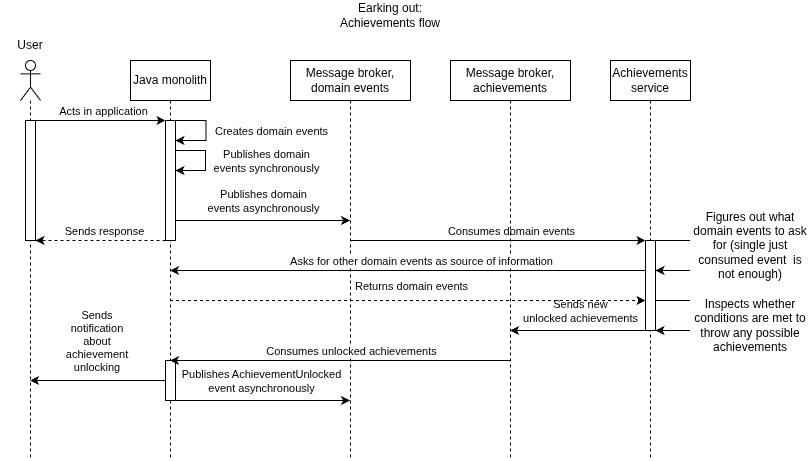

The diagram above was exported from draw.io. Its source (the exported page's mxGraphModel, read from the mxfile embedded in the PNG):
<mxGraphModel dx="976" dy="490" grid="1" gridSize="10" guides="1" tooltips="1" connect="1" arrows="1" fold="1" page="1" pageScale="1" pageWidth="850" pageHeight="1100" math="0" shadow="0">
  <root>
    <mxCell id="0" />
    <mxCell id="1" parent="0" />
    <mxCell id="gKglogDBTnhUNa3I1dRx-7" edge="1" parent="1" source="gKglogDBTnhUNa3I1dRx-41" style="edgeStyle=sequenceEdgeStyle;rounded=0;orthogonalLoop=1;jettySize=auto;html=1;libavoidRouting=0;curved=0;" target="gKglogDBTnhUNa3I1dRx-43">
      <mxGeometry relative="1" x="0.0332" as="geometry">
        <Array as="points">
          <mxPoint x="127.24999999999989" y="140.00000000000006" />
        </Array>
      </mxGeometry>
    </mxCell>
    <mxCell id="gKglogDBTnhUNa3I1dRx-8" connectable="0" parent="gKglogDBTnhUNa3I1dRx-7" style="edgeLabel;html=1;align=center;verticalAlign=middle;resizable=0;points=[];" value="Acts in application" vertex="1">
      <mxGeometry relative="1" x="0.3137" y="1" as="geometry">
        <mxPoint x="-18" y="-9" as="offset" />
      </mxGeometry>
    </mxCell>
    <mxCell id="gKglogDBTnhUNa3I1dRx-1" parent="1" style="shape=umlLifeline;perimeter=lifelinePerimeter;whiteSpace=wrap;html=1;container=1;dropTarget=0;collapsible=0;recursiveResize=0;outlineConnect=0;portConstraint=eastwest;newEdgeStyle={&quot;edgeStyle&quot;:&quot;sequenceEdgeStyle&quot;,&quot;libavoidRouting&quot;:0,&quot;curved&quot;:0,&quot;rounded&quot;:0};participant=umlActor;size=40;" value="" vertex="1">
      <mxGeometry height="400" width="20" x="50" y="80" as="geometry" />
    </mxCell>
    <mxCell id="gKglogDBTnhUNa3I1dRx-41" parent="gKglogDBTnhUNa3I1dRx-1" style="html=1;points=[[0,0,0,0,5],[0,1,0,0,-5],[1,0,0,0,5],[1,1,0,0,-5]];perimeter=orthogonalPerimeter;outlineConnect=0;targetShapes=umlLifeline;portConstraint=eastwest;newEdgeStyle={&quot;edgeStyle&quot;:&quot;sequenceEdgeStyle&quot;,&quot;libavoidRouting&quot;:0,&quot;curved&quot;:0,&quot;rounded&quot;:0};" value="" vertex="1">
      <mxGeometry height="120" width="10" x="5" y="60" as="geometry" />
    </mxCell>
    <mxCell id="gKglogDBTnhUNa3I1dRx-14" edge="1" parent="1" source="gKglogDBTnhUNa3I1dRx-2" style="edgeStyle=sequenceEdgeStyle;rounded=0;orthogonalLoop=1;jettySize=auto;html=1;libavoidRouting=0;curved=0;" target="gKglogDBTnhUNa3I1dRx-4">
      <mxGeometry relative="1" x="-0.0029" as="geometry">
        <Array as="points">
          <mxPoint x="292.2499999999999" y="240" />
        </Array>
      </mxGeometry>
    </mxCell>
    <mxCell id="gKglogDBTnhUNa3I1dRx-15" connectable="0" parent="gKglogDBTnhUNa3I1dRx-14" style="edgeLabel;html=1;align=center;verticalAlign=middle;resizable=0;points=[];" value="Publishes domain&lt;div&gt;events asynchronously&lt;/div&gt;" vertex="1">
      <mxGeometry relative="1" x="0.2607" as="geometry">
        <mxPoint x="-20" y="-20" as="offset" />
      </mxGeometry>
    </mxCell>
    <mxCell id="gKglogDBTnhUNa3I1dRx-18" edge="1" parent="1" source="gKglogDBTnhUNa3I1dRx-43" style="edgeStyle=sequenceEdgeStyle;rounded=0;orthogonalLoop=1;jettySize=auto;html=1;libavoidRouting=0;curved=0;dashed=1;" target="gKglogDBTnhUNa3I1dRx-41">
      <mxGeometry relative="1" as="geometry">
        <Array as="points">
          <mxPoint x="129.99999999999994" y="260" />
        </Array>
      </mxGeometry>
    </mxCell>
    <mxCell id="gKglogDBTnhUNa3I1dRx-19" connectable="0" parent="gKglogDBTnhUNa3I1dRx-18" style="edgeLabel;html=1;align=center;verticalAlign=middle;resizable=0;points=[];" value="&lt;span style=&quot;background-color: light-dark(#ffffff, var(--ge-dark-color, #121212)); color: light-dark(#000000, var(--ge-light-color, #ffffff));&quot;&gt;Sends response&lt;/span&gt;" vertex="1">
      <mxGeometry relative="1" x="0.3385" y="-2" as="geometry">
        <mxPoint x="25" y="-8" as="offset" />
      </mxGeometry>
    </mxCell>
    <mxCell id="gKglogDBTnhUNa3I1dRx-2" parent="1" style="shape=umlLifeline;perimeter=lifelinePerimeter;whiteSpace=wrap;html=1;container=1;dropTarget=0;collapsible=0;recursiveResize=0;outlineConnect=0;portConstraint=eastwest;newEdgeStyle={&quot;edgeStyle&quot;:&quot;sequenceEdgeStyle&quot;,&quot;libavoidRouting&quot;:0,&quot;curved&quot;:0,&quot;rounded&quot;:0};" value="Java monolith" vertex="1">
      <mxGeometry height="400" width="80" x="160" y="80" as="geometry" />
    </mxCell>
    <mxCell id="gKglogDBTnhUNa3I1dRx-40" parent="gKglogDBTnhUNa3I1dRx-2" style="html=1;points=[[0,0,0,0,5],[0,1,0,0,-5],[1,0,0,0,5],[1,1,0,0,-5]];perimeter=orthogonalPerimeter;outlineConnect=0;targetShapes=umlLifeline;portConstraint=eastwest;newEdgeStyle={&quot;edgeStyle&quot;:&quot;sequenceEdgeStyle&quot;,&quot;libavoidRouting&quot;:0,&quot;curved&quot;:0,&quot;rounded&quot;:0};" value="" vertex="1">
      <mxGeometry height="40" width="10" x="35" y="300" as="geometry" />
    </mxCell>
    <mxCell id="gKglogDBTnhUNa3I1dRx-43" parent="gKglogDBTnhUNa3I1dRx-2" style="html=1;points=[[0,0,0,0,5],[0,1,0,0,-5],[1,0,0,0,5],[1,1,0,0,-5]];perimeter=orthogonalPerimeter;outlineConnect=0;targetShapes=umlLifeline;portConstraint=eastwest;newEdgeStyle={&quot;edgeStyle&quot;:&quot;sequenceEdgeStyle&quot;,&quot;libavoidRouting&quot;:0,&quot;curved&quot;:0,&quot;rounded&quot;:0};" value="" vertex="1">
      <mxGeometry height="120" width="10" x="35" y="60" as="geometry" />
    </mxCell>
    <mxCell id="gKglogDBTnhUNa3I1dRx-9" edge="1" parent="gKglogDBTnhUNa3I1dRx-2" source="gKglogDBTnhUNa3I1dRx-43" style="edgeStyle=sequenceEdgeStyle;rounded=0;orthogonalLoop=1;jettySize=auto;html=1;libavoidRouting=0;curved=0;" target="gKglogDBTnhUNa3I1dRx-43">
      <mxGeometry relative="1" x="0.2346" as="geometry">
        <Array as="points">
          <mxPoint x="75.5" y="60" />
          <mxPoint x="75.5" y="80" />
        </Array>
        <mxPoint x="105.5" y="100" as="targetPoint" />
      </mxGeometry>
    </mxCell>
    <mxCell id="gKglogDBTnhUNa3I1dRx-11" connectable="0" parent="gKglogDBTnhUNa3I1dRx-9" style="edgeLabel;html=1;align=center;verticalAlign=middle;resizable=0;points=[];" value="Creates domain events" vertex="1">
      <mxGeometry relative="1" x="0.1852" y="1" as="geometry">
        <mxPoint x="64" y="-7" as="offset" />
      </mxGeometry>
    </mxCell>
    <mxCell id="gKglogDBTnhUNa3I1dRx-3" parent="1" style="text;html=1;whiteSpace=wrap;strokeColor=none;fillColor=none;align=center;verticalAlign=middle;rounded=0;" value="User" vertex="1">
      <mxGeometry height="30" width="60" x="30" y="50" as="geometry" />
    </mxCell>
    <mxCell id="gKglogDBTnhUNa3I1dRx-4" parent="1" style="shape=umlLifeline;perimeter=lifelinePerimeter;whiteSpace=wrap;html=1;container=1;dropTarget=0;collapsible=0;recursiveResize=0;outlineConnect=0;portConstraint=eastwest;newEdgeStyle={&quot;edgeStyle&quot;:&quot;sequenceEdgeStyle&quot;,&quot;libavoidRouting&quot;:0,&quot;curved&quot;:0,&quot;rounded&quot;:0};" value="Message broker, domain events" vertex="1">
      <mxGeometry height="400" width="120" x="320" y="80" as="geometry" />
    </mxCell>
    <mxCell id="gKglogDBTnhUNa3I1dRx-5" parent="1" style="shape=umlLifeline;perimeter=lifelinePerimeter;whiteSpace=wrap;html=1;container=1;dropTarget=0;collapsible=0;recursiveResize=0;outlineConnect=0;portConstraint=eastwest;newEdgeStyle={&quot;edgeStyle&quot;:&quot;sequenceEdgeStyle&quot;,&quot;libavoidRouting&quot;:0,&quot;curved&quot;:0,&quot;rounded&quot;:0};" value="Achievements service" vertex="1">
      <mxGeometry height="400" width="80" x="640" y="80" as="geometry" />
    </mxCell>
    <mxCell id="gKglogDBTnhUNa3I1dRx-44" parent="gKglogDBTnhUNa3I1dRx-5" style="html=1;points=[[0,0,0,0,5],[0,1,0,0,-5],[1,0,0,0,5],[1,1,0,0,-5]];perimeter=orthogonalPerimeter;outlineConnect=0;targetShapes=umlLifeline;portConstraint=eastwest;newEdgeStyle={&quot;edgeStyle&quot;:&quot;sequenceEdgeStyle&quot;,&quot;libavoidRouting&quot;:0,&quot;curved&quot;:0,&quot;rounded&quot;:0};" value="" vertex="1">
      <mxGeometry height="90" width="10" x="35" y="180" as="geometry" />
    </mxCell>
    <mxCell id="gKglogDBTnhUNa3I1dRx-12" edge="1" parent="1" style="edgeStyle=sequenceEdgeStyle;rounded=0;orthogonalLoop=1;jettySize=auto;html=1;libavoidRouting=0;curved=0;">
      <mxGeometry relative="1" x="0.1481" as="geometry">
        <Array as="points">
          <mxPoint x="235" y="170" />
          <mxPoint x="235" y="190" />
        </Array>
        <mxPoint x="205" y="170" as="sourcePoint" />
        <mxPoint x="205" y="190" as="targetPoint" />
      </mxGeometry>
    </mxCell>
    <mxCell id="gKglogDBTnhUNa3I1dRx-13" connectable="0" parent="gKglogDBTnhUNa3I1dRx-12" style="edgeLabel;html=1;align=center;verticalAlign=middle;resizable=0;points=[];" value="Publishes domain&lt;div&gt;events synchronously&lt;/div&gt;" vertex="1">
      <mxGeometry relative="1" x="0.0988" y="1" as="geometry">
        <mxPoint x="59" y="-4" as="offset" />
      </mxGeometry>
    </mxCell>
    <mxCell id="gKglogDBTnhUNa3I1dRx-20" edge="1" parent="1" source="gKglogDBTnhUNa3I1dRx-4" style="edgeStyle=sequenceEdgeStyle;rounded=0;orthogonalLoop=1;jettySize=auto;html=1;libavoidRouting=0;curved=0;" target="gKglogDBTnhUNa3I1dRx-44">
      <mxGeometry relative="1" x="0.0288" as="geometry">
        <Array as="points">
          <mxPoint x="529.5" y="260" />
        </Array>
        <mxPoint x="365" y="260" as="sourcePoint" />
        <mxPoint x="525" y="260" as="targetPoint" />
      </mxGeometry>
    </mxCell>
    <mxCell id="gKglogDBTnhUNa3I1dRx-21" connectable="0" parent="gKglogDBTnhUNa3I1dRx-20" style="edgeLabel;html=1;align=center;verticalAlign=middle;resizable=0;points=[];" value="Consumes domain events" vertex="1">
      <mxGeometry relative="1" x="0.313" as="geometry">
        <mxPoint x="-33" y="-10" as="offset" />
      </mxGeometry>
    </mxCell>
    <mxCell id="gKglogDBTnhUNa3I1dRx-22" parent="1" style="shape=umlLifeline;perimeter=lifelinePerimeter;whiteSpace=wrap;html=1;container=1;dropTarget=0;collapsible=0;recursiveResize=0;outlineConnect=0;portConstraint=eastwest;newEdgeStyle={&quot;edgeStyle&quot;:&quot;sequenceEdgeStyle&quot;,&quot;libavoidRouting&quot;:0,&quot;curved&quot;:0,&quot;rounded&quot;:0};" value="Message broker, achievements" vertex="1">
      <mxGeometry height="400" width="120" x="480" y="80" as="geometry" />
    </mxCell>
    <mxCell id="gKglogDBTnhUNa3I1dRx-24" parent="1" style="text;html=1;whiteSpace=wrap;strokeColor=none;fillColor=none;align=center;verticalAlign=middle;rounded=0;" value="Earking out: Achievements flow" vertex="1">
      <mxGeometry height="30" width="140" x="350" y="20" as="geometry" />
    </mxCell>
    <mxCell id="gKglogDBTnhUNa3I1dRx-31" edge="1" parent="1" source="gKglogDBTnhUNa3I1dRx-44" style="edgeStyle=sequenceEdgeStyle;rounded=0;orthogonalLoop=1;jettySize=auto;html=1;libavoidRouting=0;curved=0;" target="gKglogDBTnhUNa3I1dRx-22">
      <mxGeometry relative="1" as="geometry">
        <Array as="points">
          <mxPoint x="612.2500000000002" y="399.9999999999999" />
        </Array>
        <mxPoint x="615" y="400" as="sourcePoint" />
        <mxPoint x="915" y="400" as="targetPoint" />
      </mxGeometry>
    </mxCell>
    <mxCell id="gKglogDBTnhUNa3I1dRx-32" connectable="0" parent="gKglogDBTnhUNa3I1dRx-31" style="edgeLabel;html=1;align=center;verticalAlign=middle;resizable=0;points=[];" value="Sends new&lt;div&gt;unlocked achievements&lt;/div&gt;" vertex="1">
      <mxGeometry relative="1" x="0.2733" as="geometry">
        <mxPoint x="20" y="-20" as="offset" />
      </mxGeometry>
    </mxCell>
    <mxCell id="gKglogDBTnhUNa3I1dRx-33" edge="1" parent="1" source="gKglogDBTnhUNa3I1dRx-22" style="edgeStyle=sequenceEdgeStyle;rounded=0;orthogonalLoop=1;jettySize=auto;html=1;libavoidRouting=0;curved=0;" target="gKglogDBTnhUNa3I1dRx-2">
      <mxGeometry relative="1" x="0.0164" as="geometry">
        <Array as="points">
          <mxPoint x="490" y="380" />
        </Array>
        <mxPoint x="425" y="420" as="sourcePoint" />
        <mxPoint x="285" y="420" as="targetPoint" />
      </mxGeometry>
    </mxCell>
    <mxCell id="gKglogDBTnhUNa3I1dRx-34" connectable="0" parent="gKglogDBTnhUNa3I1dRx-33" style="edgeLabel;html=1;align=center;verticalAlign=middle;resizable=0;points=[];" value="Consumes unlocked achievements" vertex="1">
      <mxGeometry relative="1" x="-0.9821" as="geometry">
        <mxPoint x="-156" y="-10" as="offset" />
      </mxGeometry>
    </mxCell>
    <mxCell id="gKglogDBTnhUNa3I1dRx-39" connectable="0" parent="gKglogDBTnhUNa3I1dRx-33" style="edgeLabel;html=1;align=center;verticalAlign=middle;resizable=0;points=[];" value="Publishes AchievementUnlocked&lt;div&gt;event asynchronously&lt;/div&gt;" vertex="1">
      <mxGeometry relative="1" x="-0.9821" as="geometry">
        <mxPoint x="-246" y="20" as="offset" />
      </mxGeometry>
    </mxCell>
    <mxCell id="gKglogDBTnhUNa3I1dRx-35" edge="1" parent="1" source="gKglogDBTnhUNa3I1dRx-40" style="edgeStyle=sequenceEdgeStyle;rounded=0;orthogonalLoop=1;jettySize=auto;html=1;libavoidRouting=0;curved=0;" target="gKglogDBTnhUNa3I1dRx-1">
      <mxGeometry relative="1" x="-0.5055" as="geometry">
        <Array as="points">
          <mxPoint x="130" y="400" />
        </Array>
        <mxPoint x="435" y="480" as="sourcePoint" />
        <mxPoint x="95" y="480" as="targetPoint" />
      </mxGeometry>
    </mxCell>
    <mxCell id="gKglogDBTnhUNa3I1dRx-36" connectable="0" parent="gKglogDBTnhUNa3I1dRx-35" style="edgeLabel;html=1;align=center;verticalAlign=middle;resizable=0;points=[];whiteSpace=wrap;" value="Sends notification about achievement unlocking" vertex="1">
      <mxGeometry relative="1" x="-0.9819" as="geometry">
        <mxPoint x="-68" y="-40" as="offset" />
      </mxGeometry>
    </mxCell>
    <mxCell id="gKglogDBTnhUNa3I1dRx-37" edge="1" parent="1" source="gKglogDBTnhUNa3I1dRx-40" style="edgeStyle=sequenceEdgeStyle;rounded=0;orthogonalLoop=1;jettySize=auto;html=1;libavoidRouting=0;curved=0;" target="gKglogDBTnhUNa3I1dRx-4">
      <mxGeometry relative="1" x="-0.49" as="geometry">
        <Array as="points">
          <mxPoint x="297.2500000000002" y="470.0000000000001" />
        </Array>
        <mxPoint x="515" y="490" as="sourcePoint" />
        <mxPoint x="375" y="490" as="targetPoint" />
      </mxGeometry>
    </mxCell>
    <mxCell id="gKglogDBTnhUNa3I1dRx-27" edge="1" parent="1" source="gKglogDBTnhUNa3I1dRx-44" style="edgeStyle=sequenceEdgeStyle;rounded=0;orthogonalLoop=1;jettySize=auto;html=1;libavoidRouting=0;curved=0;" target="gKglogDBTnhUNa3I1dRx-44">
      <mxGeometry relative="1" x="0.08" as="geometry">
        <Array as="points">
          <mxPoint x="720" y="320" />
          <mxPoint x="720" y="350" />
        </Array>
        <mxPoint x="760" y="315" as="sourcePoint" />
        <mxPoint x="760" y="335" as="targetPoint" />
      </mxGeometry>
    </mxCell>
    <mxCell id="gKglogDBTnhUNa3I1dRx-45" edge="1" parent="1" style="edgeStyle=sequenceEdgeStyle;rounded=0;orthogonalLoop=1;jettySize=auto;html=1;libavoidRouting=0;curved=0;" target="gKglogDBTnhUNa3I1dRx-2">
      <mxGeometry relative="1" x="-0.714" as="geometry">
        <Array as="points">
          <mxPoint x="600" y="290" />
        </Array>
        <mxPoint x="675" y="290" as="sourcePoint" />
        <mxPoint x="540" y="290" as="targetPoint" />
      </mxGeometry>
    </mxCell>
    <mxCell id="gKglogDBTnhUNa3I1dRx-46" connectable="0" parent="gKglogDBTnhUNa3I1dRx-45" style="edgeLabel;html=1;align=center;verticalAlign=middle;resizable=0;points=[];" value="Asks for other domain events as source of information" vertex="1">
      <mxGeometry relative="1" x="-0.6383" as="geometry">
        <mxPoint x="-139" y="-10" as="offset" />
      </mxGeometry>
    </mxCell>
    <mxCell id="gKglogDBTnhUNa3I1dRx-47" edge="1" parent="1" source="gKglogDBTnhUNa3I1dRx-2" style="edgeStyle=sequenceEdgeStyle;rounded=0;orthogonalLoop=1;jettySize=auto;html=1;libavoidRouting=0;curved=0;dashed=1;" target="gKglogDBTnhUNa3I1dRx-44">
      <mxGeometry relative="1" x="-0.6845" as="geometry">
        <Array as="points">
          <mxPoint x="437.25" y="320" />
        </Array>
        <mxPoint x="350" y="320" as="sourcePoint" />
        <mxPoint x="220" y="320" as="targetPoint" />
      </mxGeometry>
    </mxCell>
    <mxCell id="gKglogDBTnhUNa3I1dRx-48" connectable="0" parent="gKglogDBTnhUNa3I1dRx-47" style="edgeLabel;html=1;align=center;verticalAlign=middle;resizable=0;points=[];" value="Returns domain events" vertex="1">
      <mxGeometry relative="1" x="0.3385" y="-2" as="geometry">
        <mxPoint x="-77" y="-17" as="offset" />
      </mxGeometry>
    </mxCell>
    <mxCell id="gKglogDBTnhUNa3I1dRx-49" edge="1" parent="1" source="gKglogDBTnhUNa3I1dRx-44" style="edgeStyle=sequenceEdgeStyle;rounded=0;orthogonalLoop=1;jettySize=auto;html=1;libavoidRouting=0;curved=0;exitX=1;exitY=0;exitDx=0;exitDy=0;exitPerimeter=0;" target="gKglogDBTnhUNa3I1dRx-44">
      <mxGeometry relative="1" x="-0.94" as="geometry">
        <Array as="points">
          <mxPoint x="720" y="255" />
          <mxPoint x="720" y="290" />
        </Array>
        <mxPoint x="695" y="225" as="sourcePoint" />
        <mxPoint x="695" y="255" as="targetPoint" />
      </mxGeometry>
    </mxCell>
    <mxCell id="gKglogDBTnhUNa3I1dRx-52" parent="1" style="whiteSpace=wrap;labelBorderColor=none;strokeColor=none;" value="Figures out what domain events to ask for (single just consumed event  is not enough)" vertex="1">
      <mxGeometry height="70" width="120" x="720" y="230" as="geometry" />
    </mxCell>
    <mxCell id="gKglogDBTnhUNa3I1dRx-53" parent="1" style="whiteSpace=wrap;labelBorderColor=none;strokeColor=none;" value="Inspects whether conditions are met to throw any possible achievements" vertex="1">
      <mxGeometry height="70" width="120" x="720" y="310" as="geometry" />
    </mxCell>
  </root>
</mxGraphModel>